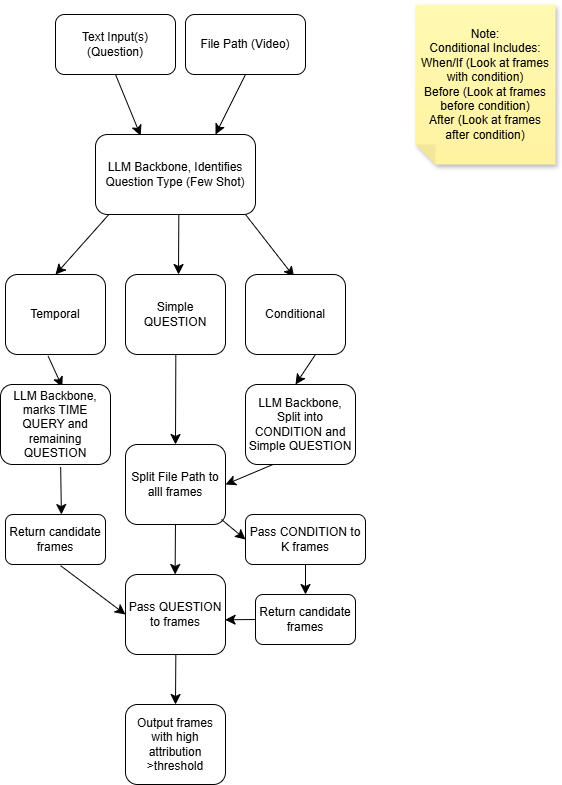

The diagram above was exported from draw.io. Its source (the exported page's mxGraphModel, read from the mxfile embedded in the PNG):
<mxGraphModel dx="1959" dy="975" grid="1" gridSize="10" guides="1" tooltips="1" connect="1" arrows="1" fold="1" page="1" pageScale="1" pageWidth="850" pageHeight="1100" math="0" shadow="0">
  <root>
    <mxCell id="0" />
    <mxCell id="1" parent="0" />
    <mxCell id="KQDPQCFwqNe-LePHPrYi-3" edge="1" parent="1" style="edgeStyle=none;curved=1;rounded=0;orthogonalLoop=1;jettySize=auto;html=1;fontSize=12;startSize=8;endSize=8;">
      <mxGeometry relative="1" as="geometry">
        <mxPoint x="203.33333333333348" y="299.9999999999999" as="sourcePoint" />
        <mxPoint x="150" y="360" as="targetPoint" />
      </mxGeometry>
    </mxCell>
    <mxCell id="KQDPQCFwqNe-LePHPrYi-2" parent="1" style="rounded=1;whiteSpace=wrap;html=1;" value="Text Input(s) (Question)" vertex="1">
      <mxGeometry height="60" width="120" x="150" y="100" as="geometry" />
    </mxCell>
    <mxCell id="KQDPQCFwqNe-LePHPrYi-5" edge="1" parent="1" source="KQDPQCFwqNe-LePHPrYi-2" style="endArrow=classic;html=1;rounded=0;fontSize=12;startSize=8;endSize=8;curved=1;exitX=0.5;exitY=1;exitDx=0;exitDy=0;entryX=0.282;entryY=0.015;entryDx=0;entryDy=0;entryPerimeter=0;" target="KQDPQCFwqNe-LePHPrYi-8" value="">
      <mxGeometry height="50" relative="1" width="50" as="geometry">
        <mxPoint x="320" y="300" as="sourcePoint" />
        <mxPoint x="246" y="218" as="targetPoint" />
      </mxGeometry>
    </mxCell>
    <mxCell id="KQDPQCFwqNe-LePHPrYi-6" edge="1" parent="1" style="endArrow=classic;html=1;rounded=0;fontSize=12;startSize=8;endSize=8;curved=1;exitX=0.928;exitY=0.96;exitDx=0;exitDy=0;exitPerimeter=0;" value="">
      <mxGeometry height="50" relative="1" width="50" as="geometry">
        <mxPoint x="340" y="300" as="sourcePoint" />
        <mxPoint x="388.64" y="362.4" as="targetPoint" />
      </mxGeometry>
    </mxCell>
    <mxCell id="KQDPQCFwqNe-LePHPrYi-7" edge="1" parent="1" style="edgeStyle=none;curved=1;rounded=0;orthogonalLoop=1;jettySize=auto;html=1;fontSize=12;startSize=8;endSize=8;">
      <mxGeometry relative="1" as="geometry">
        <mxPoint x="273.3333333333335" y="300" as="sourcePoint" />
        <mxPoint x="273" y="360" as="targetPoint" />
      </mxGeometry>
    </mxCell>
    <mxCell id="KQDPQCFwqNe-LePHPrYi-8" parent="1" style="rounded=1;whiteSpace=wrap;html=1;" value="LLM Backbone, Identifies Question Type (Few Shot)" vertex="1">
      <mxGeometry height="80" width="160" x="190" y="220" as="geometry" />
    </mxCell>
    <mxCell id="KQDPQCFwqNe-LePHPrYi-10" parent="1" style="rounded=1;whiteSpace=wrap;html=1;" value="Simple QUESTION" vertex="1">
      <mxGeometry height="80" width="100" x="220" y="360" as="geometry" />
    </mxCell>
    <mxCell id="NmQiW9yUmF4fpgYaI08k-1" parent="1" style="rounded=1;whiteSpace=wrap;html=1;" value="Temporal" vertex="1">
      <mxGeometry height="80" width="100" x="100" y="360" as="geometry" />
    </mxCell>
    <mxCell id="NmQiW9yUmF4fpgYaI08k-2" parent="1" style="rounded=1;whiteSpace=wrap;html=1;" value="File Path (Video)" vertex="1">
      <mxGeometry height="60" width="120" x="280" y="100" as="geometry" />
    </mxCell>
    <mxCell id="NmQiW9yUmF4fpgYaI08k-3" edge="1" parent="1" source="NmQiW9yUmF4fpgYaI08k-2" style="endArrow=classic;html=1;rounded=0;fontSize=12;startSize=8;endSize=8;curved=1;exitX=0.5;exitY=1;exitDx=0;exitDy=0;" value="">
      <mxGeometry height="50" relative="1" width="50" as="geometry">
        <mxPoint x="350" y="190" as="sourcePoint" />
        <mxPoint x="310" y="220" as="targetPoint" />
      </mxGeometry>
    </mxCell>
    <mxCell id="NmQiW9yUmF4fpgYaI08k-6" parent="1" style="rounded=1;whiteSpace=wrap;html=1;" value="Conditional" vertex="1">
      <mxGeometry height="80" width="100" x="340" y="360" as="geometry" />
    </mxCell>
    <mxCell id="NmQiW9yUmF4fpgYaI08k-8" parent="1" style="rounded=1;whiteSpace=wrap;html=1;" value="Split File Path to alll frames" vertex="1">
      <mxGeometry height="80" width="100" x="220" y="530" as="geometry" />
    </mxCell>
    <mxCell id="NmQiW9yUmF4fpgYaI08k-10" edge="1" parent="1" style="edgeStyle=none;curved=1;rounded=0;orthogonalLoop=1;jettySize=auto;html=1;fontSize=12;startSize=8;endSize=8;entryX=0.5;entryY=0;entryDx=0;entryDy=0;" target="NmQiW9yUmF4fpgYaI08k-8">
      <mxGeometry relative="1" as="geometry">
        <mxPoint x="270.3333333333335" y="440" as="sourcePoint" />
        <mxPoint x="270" y="490" as="targetPoint" />
      </mxGeometry>
    </mxCell>
    <mxCell id="NmQiW9yUmF4fpgYaI08k-11" edge="1" parent="1" style="edgeStyle=none;curved=1;rounded=0;orthogonalLoop=1;jettySize=auto;html=1;fontSize=12;startSize=8;endSize=8;">
      <mxGeometry relative="1" as="geometry">
        <mxPoint x="269.9633333333335" y="610" as="sourcePoint" />
        <mxPoint x="269.63" y="660" as="targetPoint" />
      </mxGeometry>
    </mxCell>
    <mxCell id="NmQiW9yUmF4fpgYaI08k-12" parent="1" style="rounded=1;whiteSpace=wrap;html=1;" value="Pass QUESTION to frames" vertex="1">
      <mxGeometry height="80" width="100" x="220" y="660" as="geometry" />
    </mxCell>
    <mxCell id="NmQiW9yUmF4fpgYaI08k-13" edge="1" parent="1" style="edgeStyle=none;curved=1;rounded=0;orthogonalLoop=1;jettySize=auto;html=1;fontSize=12;startSize=8;endSize=8;">
      <mxGeometry relative="1" as="geometry">
        <mxPoint x="270.3333333333335" y="740" as="sourcePoint" />
        <mxPoint x="270" y="790" as="targetPoint" />
      </mxGeometry>
    </mxCell>
    <mxCell id="NmQiW9yUmF4fpgYaI08k-14" parent="1" style="rounded=1;whiteSpace=wrap;html=1;" value="Output frames with high attribution &amp;gt;threshold" vertex="1">
      <mxGeometry height="80" width="100" x="220" y="790" as="geometry" />
    </mxCell>
    <mxCell id="NmQiW9yUmF4fpgYaI08k-15" edge="1" parent="1" style="endArrow=classic;html=1;rounded=0;fontSize=12;startSize=8;endSize=8;curved=1;exitX=0.9;exitY=0.927;exitDx=0;exitDy=0;exitPerimeter=0;" value="">
      <mxGeometry height="50" relative="1" width="50" as="geometry">
        <mxPoint x="410" y="440.00000000000006" as="sourcePoint" />
        <mxPoint x="390" y="470" as="targetPoint" />
      </mxGeometry>
    </mxCell>
    <mxCell id="NmQiW9yUmF4fpgYaI08k-16" parent="1" style="rounded=1;whiteSpace=wrap;html=1;" value="LLM Backbone, Split into CONDITION and Simple QUESTION" vertex="1">
      <mxGeometry height="80" width="110" x="340" y="470" as="geometry" />
    </mxCell>
    <mxCell id="NmQiW9yUmF4fpgYaI08k-19" edge="1" parent="1" source="NmQiW9yUmF4fpgYaI08k-16" style="endArrow=classic;html=1;rounded=0;fontSize=12;startSize=8;endSize=8;curved=1;exitX=0.25;exitY=1;exitDx=0;exitDy=0;entryX=1;entryY=0.5;entryDx=0;entryDy=0;" target="NmQiW9yUmF4fpgYaI08k-8" value="">
      <mxGeometry height="50" relative="1" width="50" as="geometry">
        <mxPoint x="360" y="550" as="sourcePoint" />
        <mxPoint x="360" y="620" as="targetPoint" />
      </mxGeometry>
    </mxCell>
    <mxCell id="NmQiW9yUmF4fpgYaI08k-20" parent="1" style="rounded=1;whiteSpace=wrap;html=1;" value="Pass CONDITION to K frames" vertex="1">
      <mxGeometry height="50" width="120" x="340" y="600" as="geometry" />
    </mxCell>
    <mxCell id="NmQiW9yUmF4fpgYaI08k-21" edge="1" parent="1" style="edgeStyle=none;curved=1;rounded=0;orthogonalLoop=1;jettySize=auto;html=1;fontSize=12;startSize=8;endSize=8;entryX=0;entryY=0.5;entryDx=0;entryDy=0;" target="NmQiW9yUmF4fpgYaI08k-20">
      <mxGeometry relative="1" as="geometry">
        <mxPoint x="316" y="605" as="sourcePoint" />
        <mxPoint x="350" y="640" as="targetPoint" />
      </mxGeometry>
    </mxCell>
    <mxCell id="NmQiW9yUmF4fpgYaI08k-22" edge="1" parent="1" source="NmQiW9yUmF4fpgYaI08k-20" style="edgeStyle=none;curved=1;rounded=0;orthogonalLoop=1;jettySize=auto;html=1;fontSize=12;startSize=8;endSize=8;exitX=0.5;exitY=1;exitDx=0;exitDy=0;">
      <mxGeometry relative="1" as="geometry">
        <mxPoint x="430" y="690" as="sourcePoint" />
        <mxPoint x="400" y="680" as="targetPoint" />
      </mxGeometry>
    </mxCell>
    <mxCell id="NmQiW9yUmF4fpgYaI08k-23" parent="1" style="rounded=1;whiteSpace=wrap;html=1;" value="Return candidate frames" vertex="1">
      <mxGeometry height="50" width="100" x="350" y="680" as="geometry" />
    </mxCell>
    <mxCell id="NmQiW9yUmF4fpgYaI08k-26" edge="1" parent="1" source="NmQiW9yUmF4fpgYaI08k-23" style="edgeStyle=none;curved=1;rounded=0;orthogonalLoop=1;jettySize=auto;html=1;fontSize=12;startSize=8;endSize=8;exitX=0;exitY=0.5;exitDx=0;exitDy=0;entryX=0.996;entryY=0.566;entryDx=0;entryDy=0;entryPerimeter=0;" target="NmQiW9yUmF4fpgYaI08k-12">
      <mxGeometry relative="1" as="geometry">
        <mxPoint x="360" y="840" as="sourcePoint" />
        <mxPoint x="360" y="870" as="targetPoint" />
      </mxGeometry>
    </mxCell>
    <mxCell id="NmQiW9yUmF4fpgYaI08k-27" parent="1" style="shape=note;whiteSpace=wrap;html=1;backgroundOutline=1;fontColor=#000000;darkOpacity=0.05;fillColor=#FFF9B2;strokeColor=none;fillStyle=solid;direction=west;gradientDirection=north;gradientColor=#FFF2A1;shadow=1;size=20;pointerEvents=1;" value="Note:&lt;div&gt;Conditional Includes:&lt;/div&gt;&lt;div&gt;When/If (Look at frames with condition)&lt;/div&gt;&lt;div&gt;Before (Look at frames before condition)&lt;/div&gt;&lt;div&gt;After (Look at frames after condition)&lt;/div&gt;" vertex="1">
      <mxGeometry height="160" width="140" x="510" y="90" as="geometry" />
    </mxCell>
    <mxCell id="NmQiW9yUmF4fpgYaI08k-28" edge="1" parent="1" source="NmQiW9yUmF4fpgYaI08k-1" style="endArrow=classic;html=1;rounded=0;fontSize=12;startSize=8;endSize=8;curved=1;exitX=0.426;exitY=1.019;exitDx=0;exitDy=0;exitPerimeter=0;entryX=0.562;entryY=0.033;entryDx=0;entryDy=0;entryPerimeter=0;" target="NmQiW9yUmF4fpgYaI08k-29" value="">
      <mxGeometry height="50" relative="1" width="50" as="geometry">
        <mxPoint x="170" y="460" as="sourcePoint" />
        <mxPoint x="160" y="470" as="targetPoint" />
      </mxGeometry>
    </mxCell>
    <mxCell id="NmQiW9yUmF4fpgYaI08k-29" parent="1" style="rounded=1;whiteSpace=wrap;html=1;" value="LLM Backbone, marks TIME QUERY and remaining QUESTION" vertex="1">
      <mxGeometry height="80" width="110" x="95" y="470" as="geometry" />
    </mxCell>
    <mxCell id="NmQiW9yUmF4fpgYaI08k-30" edge="1" parent="1" source="NmQiW9yUmF4fpgYaI08k-29" style="endArrow=classic;html=1;rounded=0;fontSize=12;startSize=8;endSize=8;curved=1;exitX=0.547;exitY=1.033;exitDx=0;exitDy=0;exitPerimeter=0;entryX=0.559;entryY=0.001;entryDx=0;entryDy=0;entryPerimeter=0;" target="NmQiW9yUmF4fpgYaI08k-31" value="">
      <mxGeometry height="50" relative="1" width="50" as="geometry">
        <mxPoint x="150" y="590" as="sourcePoint" />
        <mxPoint x="160" y="660" as="targetPoint" />
      </mxGeometry>
    </mxCell>
    <mxCell id="NmQiW9yUmF4fpgYaI08k-31" parent="1" style="rounded=1;whiteSpace=wrap;html=1;" value="Return candidate frames" vertex="1">
      <mxGeometry height="50" width="100" x="100" y="600" as="geometry" />
    </mxCell>
    <mxCell id="NmQiW9yUmF4fpgYaI08k-32" edge="1" parent="1" source="NmQiW9yUmF4fpgYaI08k-31" style="endArrow=classic;html=1;rounded=0;fontSize=12;startSize=8;endSize=8;curved=1;exitX=0.551;exitY=1.024;exitDx=0;exitDy=0;exitPerimeter=0;entryX=0;entryY=0.5;entryDx=0;entryDy=0;" target="NmQiW9yUmF4fpgYaI08k-12" value="">
      <mxGeometry height="50" relative="1" width="50" as="geometry">
        <mxPoint x="180" y="650" as="sourcePoint" />
        <mxPoint x="181" y="697" as="targetPoint" />
      </mxGeometry>
    </mxCell>
  </root>
</mxGraphModel>